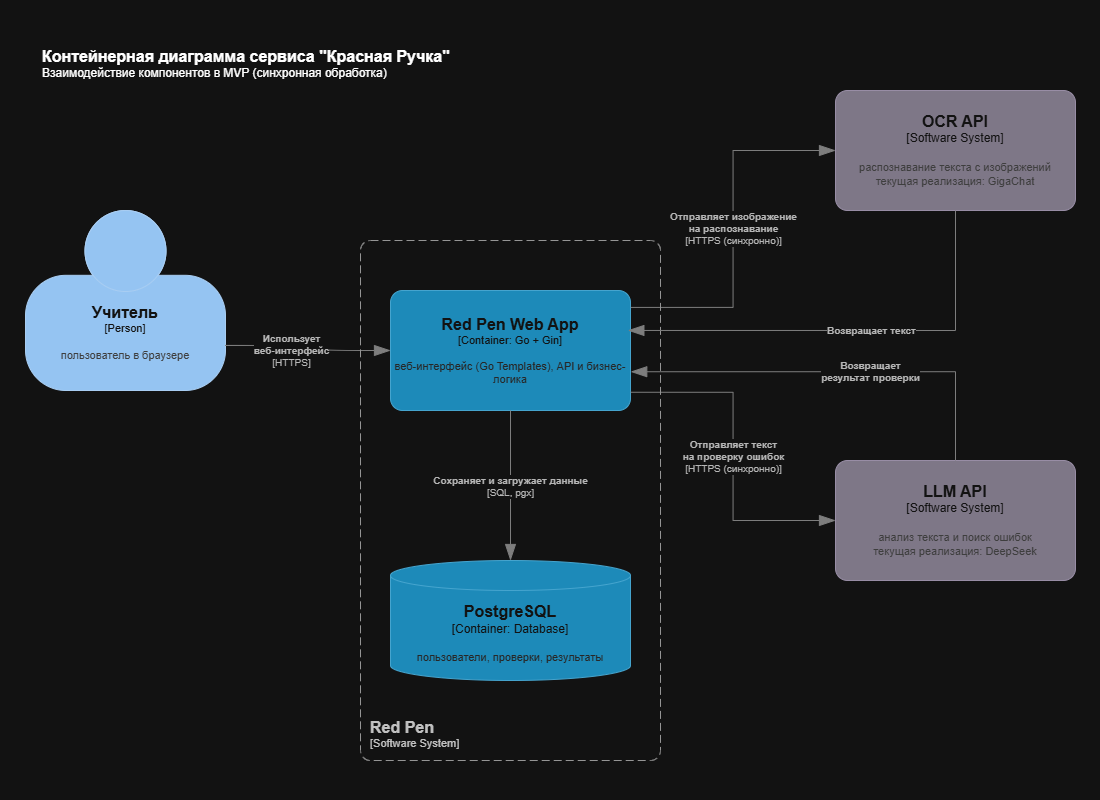

The diagram above was exported from draw.io. Its source (the exported page's mxGraphModel, read from the mxfile embedded in the PNG):
<mxGraphModel dx="768" dy="862" grid="1" gridSize="10" guides="1" tooltips="1" connect="1" arrows="1" fold="1" page="1" pageScale="1" pageWidth="1100" pageHeight="800" math="0" shadow="0">
  <root>
    <mxCell id="0" />
    <mxCell id="1" parent="0" />
    <object placeholders="1" c4Name="Учитель" c4Type="Person" c4Description="пользователь в браузере" label="&lt;font style=&quot;font-size: 16px&quot;&gt;&lt;b&gt;%c4Name%&lt;/b&gt;&lt;/font&gt;&lt;div&gt;[%c4Type%]&lt;/div&gt;&lt;br&gt;&lt;div&gt;&lt;font style=&quot;font-size: 11px&quot;&gt;&lt;font color=&quot;#cccccc&quot;&gt;%c4Description%&lt;/font&gt;&lt;/div&gt;" id="8Fu08VVJD1vUFT4v2aHI-1">
      <mxCell parent="1" style="html=1;fontSize=11;dashed=0;whiteSpace=wrap;fillColor=#083F75;strokeColor=#06315C;fontColor=#ffffff;shape=mxgraph.c4.person2;align=center;metaEdit=1;points=[[0.5,0,0],[1,0.5,0],[1,0.75,0],[0.75,1,0],[0.5,1,0],[0.25,1,0],[0,0.75,0],[0,0.5,0]];resizable=0;" vertex="1">
        <mxGeometry height="180" width="200" x="25" y="210" as="geometry" />
      </mxCell>
    </object>
    <object placeholders="1" c4Name="Red Pen Web App" c4Type="Container" c4Technology="Go + Gin" c4Description="веб-интерфейс (Go Templates), API и бизнес-логика" label="&lt;font style=&quot;font-size: 16px&quot;&gt;&lt;b&gt;%c4Name%&lt;/b&gt;&lt;/font&gt;&lt;div&gt;[%c4Type%: %c4Technology%]&lt;/div&gt;&lt;br&gt;&lt;div&gt;&lt;font style=&quot;font-size: 11px&quot;&gt;&lt;font color=&quot;#E6E6E6&quot;&gt;%c4Description%&lt;/font&gt;&lt;/div&gt;" id="8Fu08VVJD1vUFT4v2aHI-4">
      <mxCell parent="1" style="rounded=1;whiteSpace=wrap;html=1;fontSize=11;labelBackgroundColor=none;fillColor=#23A2D9;fontColor=#ffffff;align=center;arcSize=10;strokeColor=#0E7DAD;metaEdit=1;resizable=0;points=[[0.25,0,0],[0.5,0,0],[0.75,0,0],[1,0.25,0],[1,0.5,0],[1,0.75,0],[0.75,1,0],[0.5,1,0],[0.25,1,0],[0,0.75,0],[0,0.5,0],[0,0.25,0]];" vertex="1">
        <mxGeometry height="120" width="240" x="390" y="290" as="geometry" />
      </mxCell>
    </object>
    <object placeholders="1" c4Name="OCR API" c4Type="Software System" c4Description="распознавание текста с изображений&#10;текущая реализация: GigaChat" label="&lt;font style=&quot;font-size: 16px&quot;&gt;&lt;b&gt;%c4Name%&lt;/b&gt;&lt;/font&gt;&lt;div&gt;[%c4Type%]&lt;/div&gt;&lt;br&gt;&lt;div&gt;&lt;font style=&quot;font-size: 11px&quot;&gt;&lt;font color=&quot;#cccccc&quot;&gt;%c4Description%&lt;/font&gt;&lt;/div&gt;" id="8Fu08VVJD1vUFT4v2aHI-5">
      <mxCell parent="1" style="rounded=1;whiteSpace=wrap;html=1;labelBackgroundColor=none;fillColor=#8C8496;fontColor=#ffffff;align=center;arcSize=10;strokeColor=#736782;metaEdit=1;resizable=0;points=[[0.25,0,0],[0.5,0,0],[0.75,0,0],[1,0.25,0],[1,0.5,0],[1,0.75,0],[0.75,1,0],[0.5,1,0],[0.25,1,0],[0,0.75,0],[0,0.5,0],[0,0.25,0]];" vertex="1">
        <mxGeometry height="120" width="240" x="835" y="90" as="geometry" />
      </mxCell>
    </object>
    <object placeholders="1" c4Name="LLM API" c4Type="Software System" c4Description="анализ текста и поиск ошибок&#10;текущая реализация: DeepSeek" label="&lt;font style=&quot;font-size: 16px&quot;&gt;&lt;b&gt;%c4Name%&lt;/b&gt;&lt;/font&gt;&lt;div&gt;[%c4Type%]&lt;/div&gt;&lt;br&gt;&lt;div&gt;&lt;font style=&quot;font-size: 11px&quot;&gt;&lt;font color=&quot;#cccccc&quot;&gt;%c4Description%&lt;/font&gt;&lt;/div&gt;" id="8Fu08VVJD1vUFT4v2aHI-6">
      <mxCell parent="1" style="rounded=1;whiteSpace=wrap;html=1;labelBackgroundColor=none;fillColor=#8C8496;fontColor=#ffffff;align=center;arcSize=10;strokeColor=#736782;metaEdit=1;resizable=0;points=[[0.25,0,0],[0.5,0,0],[0.75,0,0],[1,0.25,0],[1,0.5,0],[1,0.75,0],[0.75,1,0],[0.5,1,0],[0.25,1,0],[0,0.75,0],[0,0.5,0],[0,0.25,0]];" vertex="1">
        <mxGeometry height="120" width="240" x="835" y="460" as="geometry" />
      </mxCell>
    </object>
    <object placeholders="1" c4Name="PostgreSQL" c4Type="Сontainer" c4Technology="Database" c4Description="пользователи, проверки, результаты" label="&lt;font style=&quot;font-size: 16px&quot;&gt;&lt;b&gt;%c4Name%&lt;/b&gt;&lt;/font&gt;&lt;div&gt;[%c4Type%:&amp;nbsp;%c4Technology%]&lt;/div&gt;&lt;br&gt;&lt;div&gt;&lt;font style=&quot;font-size: 11px&quot;&gt;&lt;font color=&quot;#E6E6E6&quot;&gt;%c4Description%&lt;/font&gt;&lt;/div&gt;" id="8Fu08VVJD1vUFT4v2aHI-7">
      <mxCell parent="1" style="shape=cylinder3;size=15;whiteSpace=wrap;html=1;boundedLbl=1;rounded=0;labelBackgroundColor=none;fillColor=#23A2D9;fontSize=12;fontColor=#ffffff;align=center;strokeColor=#0E7DAD;metaEdit=1;points=[[0.5,0,0],[1,0.25,0],[1,0.5,0],[1,0.75,0],[0.5,1,0],[0,0.75,0],[0,0.5,0],[0,0.25,0]];resizable=0;" vertex="1">
        <mxGeometry height="120" width="240" x="390" y="560" as="geometry" />
      </mxCell>
    </object>
    <object placeholders="1" c4Name="Контейнерная диаграмма сервиса &quot;Красная Ручка&quot;" c4Type="ContainerDiagramTitle" c4Description="Взаимодействие компонентов в MVP (синхронная обработка)" label="&lt;font style=&quot;font-size: 16px&quot;&gt;&lt;b&gt;&lt;div style=&quot;text-align: left&quot;&gt;%c4Name%&lt;/div&gt;&lt;/b&gt;&lt;/font&gt;&lt;div style=&quot;text-align: left&quot;&gt;%c4Description%&lt;/div&gt;" id="8Fu08VVJD1vUFT4v2aHI-8">
      <mxCell parent="1" style="text;html=1;strokeColor=none;fillColor=none;align=left;verticalAlign=top;whiteSpace=wrap;rounded=0;metaEdit=1;allowArrows=0;resizable=1;rotatable=0;connectable=0;recursiveResize=0;expand=0;pointerEvents=0;points=[[0.25,0,0],[0.5,0,0],[0.75,0,0],[1,0.25,0],[1,0.5,0],[1,0.75,0],[0.75,1,0],[0.5,1,0],[0.25,1,0],[0,0.75,0],[0,0.5,0],[0,0.25,0]];" vertex="1">
        <mxGeometry height="50" width="540" x="40" y="40" as="geometry" />
      </mxCell>
    </object>
    <object placeholders="1" c4Type="Relationship" c4Technology="HTTPS" c4Description="Использует&#10;веб-интерфейс" label="&lt;div style=&quot;text-align: left&quot;&gt;&lt;div style=&quot;text-align: center&quot;&gt;&lt;b&gt;%c4Description%&lt;/b&gt;&lt;/div&gt;&lt;div style=&quot;text-align: center&quot;&gt;[%c4Technology%]&lt;/div&gt;&lt;/div&gt;" id="8Fu08VVJD1vUFT4v2aHI-9">
      <mxCell edge="1" parent="1" source="8Fu08VVJD1vUFT4v2aHI-1" style="endArrow=blockThin;html=1;fontSize=10;fontColor=#404040;strokeWidth=1;endFill=1;strokeColor=#828282;elbow=vertical;metaEdit=1;endSize=14;startSize=14;jumpStyle=arc;jumpSize=16;rounded=0;edgeStyle=orthogonalEdgeStyle;curved=1;exitX=1;exitY=0.75;exitDx=0;exitDy=0;exitPerimeter=0;entryX=0;entryY=0.5;entryDx=0;entryDy=0;entryPerimeter=0;" target="8Fu08VVJD1vUFT4v2aHI-4">
        <mxGeometry relative="1" width="240" x="-0.2351" y="-5" as="geometry">
          <mxPoint as="offset" />
          <mxPoint x="225" y="330" as="sourcePoint" />
          <mxPoint x="465" y="330" as="targetPoint" />
        </mxGeometry>
      </mxCell>
    </object>
    <object placeholders="1" c4Type="Relationship" c4Technology="SQL, pgx" c4Description="Сохраняет и загружает данные" label="&lt;div style=&quot;text-align: left&quot;&gt;&lt;div style=&quot;text-align: center&quot;&gt;&lt;b&gt;%c4Description%&lt;/b&gt;&lt;/div&gt;&lt;div style=&quot;text-align: center&quot;&gt;[%c4Technology%]&lt;/div&gt;&lt;/div&gt;" id="8Fu08VVJD1vUFT4v2aHI-10">
      <mxCell edge="1" parent="1" source="8Fu08VVJD1vUFT4v2aHI-4" style="endArrow=blockThin;html=1;fontSize=10;fontColor=#404040;strokeWidth=1;endFill=1;strokeColor=#828282;elbow=vertical;metaEdit=1;endSize=14;startSize=14;jumpStyle=arc;jumpSize=16;rounded=0;edgeStyle=orthogonalEdgeStyle;curved=1;exitX=0.5;exitY=1;exitDx=0;exitDy=0;exitPerimeter=0;entryX=0.5;entryY=0;entryDx=0;entryDy=0;entryPerimeter=0;" target="8Fu08VVJD1vUFT4v2aHI-7">
        <mxGeometry relative="1" width="240" x="0.0118" as="geometry">
          <mxPoint as="offset" />
          <mxPoint x="535" y="510" as="sourcePoint" />
          <mxPoint x="775" y="510" as="targetPoint" />
        </mxGeometry>
      </mxCell>
    </object>
    <object placeholders="1" c4Type="Relationship" c4Technology="HTTPS (синхронно)" c4Description="Отправляет изображение &#10;на распознавание" label="&lt;div style=&quot;text-align: left&quot;&gt;&lt;div style=&quot;text-align: center&quot;&gt;&lt;b&gt;%c4Description%&lt;/b&gt;&lt;/div&gt;&lt;div style=&quot;text-align: center&quot;&gt;[%c4Technology%]&lt;/div&gt;&lt;/div&gt;" id="8Fu08VVJD1vUFT4v2aHI-11">
      <mxCell edge="1" parent="1" source="8Fu08VVJD1vUFT4v2aHI-4" style="endArrow=blockThin;html=1;fontSize=10;fontColor=#404040;strokeWidth=1;endFill=1;strokeColor=#828282;elbow=vertical;metaEdit=1;endSize=14;startSize=14;jumpStyle=arc;jumpSize=16;rounded=0;edgeStyle=orthogonalEdgeStyle;exitX=1.001;exitY=0.141;exitDx=0;exitDy=0;exitPerimeter=0;entryX=0;entryY=0.5;entryDx=0;entryDy=0;entryPerimeter=0;" target="8Fu08VVJD1vUFT4v2aHI-5">
        <mxGeometry relative="1" width="240" as="geometry">
          <mxPoint as="offset" />
          <mxPoint x="605" y="100" as="sourcePoint" />
          <mxPoint x="845" y="100" as="targetPoint" />
        </mxGeometry>
      </mxCell>
    </object>
    <object placeholders="1" c4Type="Relationship" c4Technology="HTTPS (синхронно)" c4Description="Отправляет текст&#10;на проверку ошибок" label="&lt;div style=&quot;text-align: left&quot;&gt;&lt;div style=&quot;text-align: center&quot;&gt;&lt;b&gt;%c4Description%&lt;/b&gt;&lt;/div&gt;&lt;div style=&quot;text-align: center&quot;&gt;[%c4Technology%]&lt;/div&gt;&lt;/div&gt;" id="8Fu08VVJD1vUFT4v2aHI-12">
      <mxCell edge="1" parent="1" source="8Fu08VVJD1vUFT4v2aHI-4" style="endArrow=blockThin;html=1;fontSize=10;fontColor=#404040;strokeWidth=1;endFill=1;strokeColor=#828282;elbow=vertical;metaEdit=1;endSize=14;startSize=14;jumpStyle=arc;jumpSize=16;rounded=0;edgeStyle=orthogonalEdgeStyle;exitX=1.001;exitY=0.848;exitDx=0;exitDy=0;exitPerimeter=0;entryX=0;entryY=0.5;entryDx=0;entryDy=0;entryPerimeter=0;" target="8Fu08VVJD1vUFT4v2aHI-6">
        <mxGeometry relative="1" width="240" as="geometry">
          <mxPoint as="offset" />
          <mxPoint x="975" y="480" as="sourcePoint" />
          <mxPoint x="1125" y="350" as="targetPoint" />
        </mxGeometry>
      </mxCell>
    </object>
    <object placeholders="1" c4Name="Red Pen" c4Type="SystemScopeBoundary" c4Application="Software System" label="&lt;font style=&quot;font-size: 16px&quot;&gt;&lt;b&gt;&lt;div style=&quot;text-align: left&quot;&gt;%c4Name%&lt;/div&gt;&lt;/b&gt;&lt;/font&gt;&lt;div style=&quot;text-align: left&quot;&gt;[%c4Application%]&lt;/div&gt;" id="8Fu08VVJD1vUFT4v2aHI-13">
      <mxCell parent="1" style="rounded=1;fontSize=11;whiteSpace=wrap;html=1;dashed=1;arcSize=20;fillColor=none;strokeColor=#666666;fontColor=#333333;labelBackgroundColor=none;align=left;verticalAlign=bottom;labelBorderColor=none;spacingTop=0;spacing=10;dashPattern=8 4;metaEdit=1;rotatable=0;perimeter=rectanglePerimeter;noLabel=0;labelPadding=0;allowArrows=0;connectable=0;expand=0;recursiveResize=0;editable=1;pointerEvents=0;absoluteArcSize=1;points=[[0.25,0,0],[0.5,0,0],[0.75,0,0],[1,0.25,0],[1,0.5,0],[1,0.75,0],[0.75,1,0],[0.5,1,0],[0.25,1,0],[0,0.75,0],[0,0.5,0],[0,0.25,0]];" vertex="1">
        <mxGeometry height="520" width="300" x="360" y="240" as="geometry" />
      </mxCell>
    </object>
    <object placeholders="1" c4Type="Relationship" c4Description="Возвращает текст" label="&lt;div style=&quot;text-align: left&quot;&gt;&lt;div style=&quot;text-align: center&quot;&gt;&lt;b&gt;%c4Description%&lt;/b&gt;&lt;/div&gt;" id="tDaMOfl1-4AllvAsjQkl-1">
      <mxCell edge="1" parent="1" source="8Fu08VVJD1vUFT4v2aHI-5" style="endArrow=blockThin;html=1;fontSize=10;fontColor=#404040;strokeWidth=1;endFill=1;strokeColor=#828282;elbow=vertical;metaEdit=1;endSize=14;startSize=14;jumpStyle=arc;jumpSize=16;rounded=0;edgeStyle=orthogonalEdgeStyle;exitX=0.5;exitY=1;exitDx=0;exitDy=0;exitPerimeter=0;entryX=0.989;entryY=0.333;entryDx=0;entryDy=0;entryPerimeter=0;" target="8Fu08VVJD1vUFT4v2aHI-4">
        <mxGeometry relative="1" width="240" x="-0.0841" as="geometry">
          <mxPoint as="offset" />
          <Array as="points">
            <mxPoint x="955" y="330" />
          </Array>
          <mxPoint x="740" y="350" as="sourcePoint" />
          <mxPoint x="980" y="350" as="targetPoint" />
        </mxGeometry>
      </mxCell>
    </object>
    <object placeholders="1" c4Type="Relationship" c4Description="Возвращает &#10;результат проверки" label="&lt;div style=&quot;text-align: left&quot;&gt;&lt;div style=&quot;text-align: center&quot;&gt;&lt;b&gt;%c4Description%&lt;/b&gt;&lt;/div&gt;" id="tDaMOfl1-4AllvAsjQkl-2">
      <mxCell edge="1" parent="1" source="8Fu08VVJD1vUFT4v2aHI-6" style="endArrow=blockThin;html=1;fontSize=10;fontColor=#404040;strokeWidth=1;endFill=1;strokeColor=#828282;elbow=vertical;metaEdit=1;endSize=14;startSize=14;jumpStyle=arc;jumpSize=16;rounded=0;edgeStyle=orthogonalEdgeStyle;exitX=0.5;exitY=0;exitDx=0;exitDy=0;exitPerimeter=0;entryX=1.001;entryY=0.677;entryDx=0;entryDy=0;entryPerimeter=0;" target="8Fu08VVJD1vUFT4v2aHI-4">
        <mxGeometry relative="1" width="240" x="-0.1594" as="geometry">
          <mxPoint as="offset" />
          <Array as="points">
            <mxPoint x="955" y="371" />
          </Array>
          <mxPoint x="1328" y="320" as="sourcePoint" />
          <mxPoint x="1000" y="440" as="targetPoint" />
        </mxGeometry>
      </mxCell>
    </object>
  </root>
</mxGraphModel>